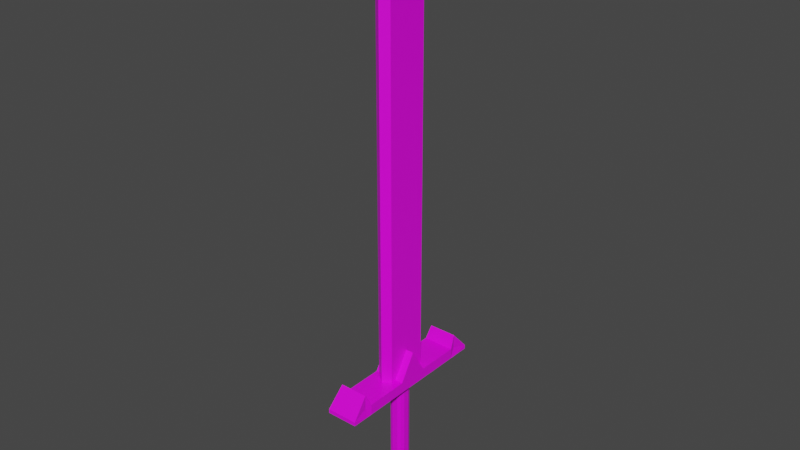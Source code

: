 # Source: sword.blend  (saved by Blender 2.80.75; exported with 4.5.12 LTS)
import bpy
from mathutils import Matrix  # noqa: F401  (used for matrix-valued properties, if any)

bpy.ops.wm.read_factory_settings(use_empty=True)
scene = bpy.context.scene
scene.name = 'Scene'

# ---- collections
col_collection = bpy.data.collections.new('Collection'); scene.collection.children.link(col_collection)

# ---- images (referenced by path relative to the original .blend; pixels are not part of the script)
import os
ASSET_DIR = os.environ.get("B2B_ASSET_DIR", "")  # directory of the original .blend (textures are referenced by path, not embedded)
HERE = os.path.dirname(os.path.abspath(__file__))  # packed textures are extracted next to this script under _unpacked/

def load_image(name, relpath, width, height, colorspace="sRGB"):
    """Load a texture the original file referenced (path relative to the .blend, or extracted next to this script)."""
    p = next((c for c in (os.path.join(HERE, relpath), os.path.join(ASSET_DIR, relpath)) if relpath and os.path.exists(c)), "")
    if p:
        img = bpy.data.images.load(p, check_existing=True)
        img.name = name
    else:  # same state as the original file: an image datablock whose file is absent (Cycles renders it pink)
        img = bpy.data.images.new(name, width, height)
        img.source = "FILE"
        img.filepath = "//" + (relpath or name)
    img.colorspace_settings.name = colorspace
    return img
img_sword_jpg = load_image('Sword.jpg', 'textures/Sword.jpg', 1024, 1024, 'sRGB')
img_metal_png = load_image('Metal.png', 'textures/Metal.png', 1024, 1024, 'sRGB')
img_leather_jpg = load_image('Leather.jpg', 'textures/Leather.jpg', 1024, 1024, 'sRGB')

# ---- materials (node trees are filled in below, after node groups)
mat_sword = bpy.data.materials.new('Sword')
mat_sword.alpha_threshold = 0.0
mat_sword.use_transparent_shadow = False
mat_sword.line_color = (0.0, 0.0, 0.0, 1.0)
mat_metal = bpy.data.materials.new('Metal')
mat_metal.alpha_threshold = 0.0
mat_metal.use_transparent_shadow = False
mat_metal.line_color = (0.0, 0.0, 0.0, 1.0)
mat_leather = bpy.data.materials.new('Leather')
mat_leather.alpha_threshold = 0.0
mat_leather.use_transparent_shadow = False
mat_leather.line_color = (0.0, 0.0, 0.0, 1.0)

# ---- material node trees
mat_sword.use_nodes = True; mat_sword.node_tree.nodes.clear()
_N = mat_sword.node_tree.nodes; _L = mat_sword.node_tree.links
n0 = _N.new('ShaderNodeOutputMaterial'); n0.name = 'Material Output'; n0.location = (300, 300)
n1 = _N.new('ShaderNodeBsdfPrincipled'); n1.name = 'Principled BSDF'; n1.location = (10, 300)
n1.distribution = 'GGX'
n1.subsurface_method = 'BURLEY'
n1.inputs[2].default_value = 0.4
n1.inputs[3].default_value = 1.45
n1.inputs[27].default_value = (0.0, 0.0, 0.0, 1.0)
n1.inputs[28].default_value = 1.0
n2 = _N.new('ShaderNodeTexImage'); n2.name = 'Image Texture'; n2.location = (-367, 225)
n2.image = img_sword_jpg
_L.new(n1.outputs[0], n0.inputs[0])
_L.new(n2.outputs[0], n1.inputs[0])
n0.is_active_output = True
mat_metal.use_nodes = True; mat_metal.node_tree.nodes.clear()
_N = mat_metal.node_tree.nodes; _L = mat_metal.node_tree.links
n0 = _N.new('ShaderNodeOutputMaterial'); n0.name = 'Material Output'; n0.location = (300, 300)
n1 = _N.new('ShaderNodeBsdfPrincipled'); n1.name = 'Principled BSDF'; n1.location = (10, 300)
n1.distribution = 'GGX'
n1.subsurface_method = 'BURLEY'
n1.inputs[2].default_value = 0.4
n1.inputs[3].default_value = 1.45
n1.inputs[27].default_value = (0.0, 0.0, 0.0, 1.0)
n1.inputs[28].default_value = 1.0
n2 = _N.new('ShaderNodeTexImage'); n2.name = 'Image Texture'; n2.location = (-367, 225)
n2.image = img_metal_png
_L.new(n1.outputs[0], n0.inputs[0])
_L.new(n2.outputs[0], n1.inputs[0])
n0.is_active_output = True
mat_leather.use_nodes = True; mat_leather.node_tree.nodes.clear()
_N = mat_leather.node_tree.nodes; _L = mat_leather.node_tree.links
n0 = _N.new('ShaderNodeOutputMaterial'); n0.name = 'Material Output'; n0.location = (300, 300)
n1 = _N.new('ShaderNodeBsdfPrincipled'); n1.name = 'Principled BSDF'; n1.location = (10, 300)
n1.distribution = 'GGX'
n1.subsurface_method = 'BURLEY'
n1.inputs[2].default_value = 0.4
n1.inputs[3].default_value = 1.45
n1.inputs[27].default_value = (0.0, 0.0, 0.0, 1.0)
n1.inputs[28].default_value = 1.0
n2 = _N.new('ShaderNodeTexImage'); n2.name = 'Image Texture'; n2.location = (-367, 225)
n2.image = img_leather_jpg
_L.new(n1.outputs[0], n0.inputs[0])
_L.new(n2.outputs[0], n1.inputs[0])
n0.is_active_output = True

# ---- world
world_world = bpy.data.worlds.new('World'); scene.world = world_world
world_world.use_nodes = True; world_world.node_tree.nodes.clear()
_N = world_world.node_tree.nodes; _L = world_world.node_tree.links
n0 = _N.new('ShaderNodeOutputWorld'); n0.name = 'World Output'; n0.location = (300, 300)
n1 = _N.new('ShaderNodeBackground'); n1.name = 'Background'; n1.location = (10, 300)
n1.inputs[0].default_value = (0.05088, 0.05088, 0.05088, 1.0)
_L.new(n1.outputs[0], n0.inputs[0])
n0.is_active_output = True
world_world.color = (0.05088, 0.05088, 0.05088)
world_world.use_sun_shadow = False
world_world.sun_shadow_jitter_overblur = 0.0

# ---- meshes
me_cube_001 = bpy.data.meshes.new('Cube.001')
me_cube_001.from_pydata([(0.25, 0.0, 1.329), (0.25, 0.6734, 1.329), (0.25, 0.5, 1.329), (-0.25, -0.5, 1.329), (-0.25, 0.5, 1.329), (-0.25, 0.0, 1.329), (0.0, 0.8469, 1.329), (0.25, -0.5, 1.329), (0.25, -0.6734, 1.329), (-0.25, 0.6734, 1.329), (0.0, 0.0, -4.201), (0.2632, 0.6734, 12.74), (0.2632, -0.6734, 1.329), (0.2632, 0.5, 12.74), (0.2632, 0.6734, 1.329), (0.2632, 0.0, 12.74), (0.0, 0.8469, 0.1707), (0.0, -0.8469, 0.1707), (-0.2632, 0.6734, 12.74), (0.2632, 0.0, 1.0), (-0.2632, 0.0, 1.0), (0.2632, -0.6734, 0.1707), (0.2632, -0.5, 0.1707), (-0.2632, -0.6734, 0.1707), (-0.2632, -0.5, 0.1707), (0.2632, 0.6734, 0.1707), (0.2632, 0.5, 0.1707), (-0.2632, 0.0, 1.329), (-0.2632, 0.5, 0.1707), (-0.2632, 0.6734, 0.1707), (-0.2632, 0.5, 1.329), (0.0, -0.8469, 1.329), (-0.2632, -0.6734, 1.329), (-0.2632, 0.5, 12.74), (0.2632, -0.5, 1.329), (0.2632, 0.0, 1.329), (-0.2632, -0.5, 1.329), (0.2632, 0.5, 1.329), (-0.2632, 0.6734, 1.329), (-0.2632, 0.0, 12.74), (-0.2632, -0.5, 12.74), (-0.2632, -0.6734, 12.74), (0.2632, -0.5, 12.74), (0.2632, -0.6734, 12.74), (0.0, 0.8469, 12.74), (0.0, -0.8469, 12.74), (-3.765e-07, 0.0, 14.4)], [(0, 2), (2, 1), (0, 7), (5, 4), (4, 9), (6, 9), (5, 3), (7, 8), (1, 6)], [(19, 34, 22), (20, 36, 27), (20, 30, 28), (19, 37, 35), (42, 15, 46), (46, 33, 39), (40, 46, 39), (46, 44, 18), (46, 40, 41), (15, 13, 46), (43, 42, 46), (11, 44, 46), (45, 46, 41), (13, 11, 46), (45, 43, 46), (33, 46, 18), (32, 23, 17, 31), (45, 31, 12, 43), (19, 35, 34), (13, 37, 14, 11), (31, 17, 21, 12), (6, 16, 29, 38), (18, 38, 30, 33), (43, 12, 34, 42), (12, 21, 22, 34), (20, 24, 36), (36, 24, 23, 32), (20, 27, 30), (19, 26, 37), (38, 29, 28, 30), (44, 6, 38, 18), (37, 26, 25, 14), (15, 35, 37, 13), (40, 36, 32, 41), (11, 14, 6, 44), (41, 32, 31, 45), (39, 27, 36, 40), (42, 34, 35, 15), (14, 25, 16, 6), (33, 30, 27, 39)])
_uv = me_cube_001.uv_layers.new(name='UVMap')
_uv.uv.foreach_set('vector', [0.3065, 0.06174, 0.2541, 0.08469, 0.2541, 0.003921, 0.3065, 0.06174, 0.2541, 0.08469, 0.3065, 0.08469, 0.3065, 0.06174, 0.3588, 0.08469, 0.3588, 0.003921, 0.3065, 0.06174, 0.3588, 0.08469, 0.3065, 0.08469, 0.2541, 0.8801, 0.3065, 0.8801, 0.3065, 0.996, 0.3065, 0.996, 0.3588, 0.8801, 0.3065, 0.8801, 0.2541, 0.8801, 0.3065, 0.996, 0.3065, 0.8801, 0.3065, 0.996, 0.3065, 0.8801, 0.2789, 0.8801, 0.3065, 0.996, 0.2541, 0.8801, 0.236, 0.8801, 0.3065, 0.8801, 0.3588, 0.8801, 0.3065, 0.996, 0.236, 0.8801, 0.2541, 0.8801, 0.3065, 0.996, 0.334, 0.8801, 0.3065, 0.8801, 0.3065, 0.996, 0.3065, 0.8801, 0.3065, 0.996, 0.2789, 0.8801, 0.3588, 0.8801, 0.3769, 0.8801, 0.3065, 0.996, 0.3065, 0.8801, 0.334, 0.8801, 0.3065, 0.996, 0.3588, 0.8801, 0.3065, 0.996, 0.3769, 0.8801, 0.2789, 0.08469, 0.2789, 0.003921, 0.3065, 0.003921, 0.3065, 0.08469, 0.3065, 0.8801, 0.3065, 0.08469, 0.334, 0.08469, 0.334, 0.8801, 0.3065, 0.06174, 0.3065, 0.08469, 0.2541, 0.08469, 0.3588, 0.8801, 0.3588, 0.08469, 0.3769, 0.08469, 0.3769, 0.8801, 0.3065, 0.08469, 0.3065, 0.003921, 0.334, 0.003921, 0.334, 0.08469, 0.3065, 0.08469, 0.3065, 0.003921, 0.2789, 0.003921, 0.2789, 0.08469, 0.3769, 0.8801, 0.3769, 0.08469, 0.3588, 0.08469, 0.3588, 0.8801, 0.236, 0.8801, 0.236, 0.08469, 0.2541, 0.08469, 0.2541, 0.8801, 0.236, 0.08469, 0.236, 0.003921, 0.2541, 0.003921, 0.2541, 0.08469, 0.3065, 0.06174, 0.2541, 0.003921, 0.2541, 0.08469, 0.2541, 0.08469, 0.2541, 0.003921, 0.236, 0.003921, 0.236, 0.08469, 0.3065, 0.06174, 0.3065, 0.08469, 0.3588, 0.08469, 0.3065, 0.06174, 0.3588, 0.003921, 0.3588, 0.08469, 0.3769, 0.08469, 0.3769, 0.003921, 0.3588, 0.003921, 0.3588, 0.08469, 0.3065, 0.8801, 0.3065, 0.08469, 0.2789, 0.08469, 0.2789, 0.8801, 0.3588, 0.08469, 0.3588, 0.003921, 0.3769, 0.003921, 0.3769, 0.08469, 0.3065, 0.8801, 0.3065, 0.08469, 0.3588, 0.08469, 0.3588, 0.8801, 0.2541, 0.8801, 0.2541, 0.08469, 0.236, 0.08469, 0.236, 0.8801, 0.334, 0.8801, 0.334, 0.08469, 0.3065, 0.08469, 0.3065, 0.8801, 0.2789, 0.8801, 0.2789, 0.08469, 0.3065, 0.08469, 0.3065, 0.8801, 0.3065, 0.8801, 0.3065, 0.08469, 0.2541, 0.08469, 0.2541, 0.8801, 0.2541, 0.8801, 0.2541, 0.08469, 0.3065, 0.08469, 0.3065, 0.8801, 0.334, 0.08469, 0.334, 0.003921, 0.3065, 0.003921, 0.3065, 0.08469, 0.3588, 0.8801, 0.3588, 0.08469, 0.3065, 0.08469, 0.3065, 0.8801])
me_cube_001.materials.append(mat_sword)
me_cube_001.use_remesh_preserve_volume = False
me_cube_001.use_remesh_preserve_attributes = False
me_cube_001.use_mirror_vertex_groups = False
me_cube_001.update()
me_cube_003 = bpy.data.meshes.new('Cube.003')
me_cube_003.from_pydata([(-0.5, -0.5, 0.1707), (-0.25, 0.25, -0.1707), (-0.5, 0.5, 0.1707), (0.5, -0.5, 0.1707), (0.25, 0.25, -0.1707), (0.5, 0.5, 0.1707), (-0.5, -2.614, -0.1707), (-0.5, -2.614, -0.04377), (-0.5, 2.614, -0.04377), (-0.5, 2.614, -0.1707), (0.5, 2.614, -0.1707), (0.5, 2.614, -0.04377), (0.5, -2.614, -0.04377), (0.5, -2.614, -0.1707), (-0.4462, -2.086, 0.5623), (-0.5, -2.086, -0.1707), (0.4462, -2.086, 0.5623), (0.5, -2.086, -0.1707), (0.5, 2.086, -0.1707), (-0.5, 2.086, -0.1707), (0.4462, 2.086, 0.5623), (-0.4462, 2.086, 0.5623), (0.5, -1.887, 0.1707), (0.5, -1.887, -0.1707), (-0.5, -1.887, 0.1707), (-0.5, -1.887, -0.1707), (0.5, 1.887, 0.1707), (-0.5, 1.887, 0.1707), (0.5, 1.887, -0.1707), (-0.5, 1.887, -0.1707), (-0.4462, -2.086, 0.1122), (0.4462, -2.086, 0.1122), (-0.4462, 2.086, 0.1122), (0.4462, 2.086, 0.1122), (0.5, 0.5, -0.1707), (-0.5, 0.5, -0.1707), (-0.5, -0.5, -0.1707), (0.5, -0.5, -0.1707), (0.5, -0.6734, 0.1707), (0.5, 0.8469, 0.1707), (-0.5, 0.8469, 0.1707), (0.5, 0.8469, -0.1707), (-0.5, 0.8469, -0.1707), (0.5, -0.8469, 0.1707), (0.5, -0.8469, -0.1707), (-0.5, -0.8469, 0.1707), (-0.5, -0.8469, -0.1707), (0.5, 0.6734, 0.1707), (-0.5, 0.6734, 0.1707), (0.0, 0.8469, 0.1707), (-0.5, -0.6734, 0.1707), (0.0, -0.8469, 0.1707), (0.25, -0.6734, 0.1707), (0.25, -0.5, 0.1707), (-0.25, -0.6734, 0.1707), (-0.25, -0.5, 0.1707), (0.25, 0.6734, 0.1707), (0.25, 0.5, 0.1707), (-0.25, 0.5, 0.1707), (-0.25, 0.6734, 0.1707), (-0.25, 5.96e-08, -0.1707), (0.25, 0.09475, -0.1707), (0.09475, 0.25, -0.1707), (0.2045, 0.2045, -0.1707), (-0.09475, 0.25, -0.1707), (-0.25, 0.09475, -0.1707), (-0.2045, 0.2045, -0.1707), (-0.25, -0.09475, -0.1707), (-0.09475, -0.25, -0.1707), (-0.25, -0.25, -0.1707), (-0.2045, -0.2045, -0.1707), (0.09475, -0.25, -0.1707), (0.25, -0.09475, -0.1707), (0.25, -0.25, -0.1707), (0.2045, -0.2045, -0.1707)], [], [(31, 16, 12), (32, 21, 8), (69, 60, 67), (22, 16, 31), (27, 21, 32), (52, 43, 38), (44, 37, 3, 38), (51, 45, 24, 22), (14, 24, 30), (14, 30, 7), (20, 26, 33), (20, 33, 11), (73, 36, 69), (60, 36, 35), (4, 37, 73), (1, 65, 60), (1, 62, 64), (4, 72, 61), (73, 68, 71), (35, 4, 1), (41, 39, 47), (50, 0, 36), (48, 40, 42), (59, 40, 48), (11, 33, 18, 10), (38, 43, 44), (47, 5, 34, 41), (22, 43, 51), (42, 35, 2, 48), (56, 39, 49), (54, 45, 51), (46, 45, 50, 36), (49, 39, 26), (61, 63, 4), (63, 62, 4), (64, 66, 1), (66, 65, 1), (67, 70, 69), (70, 68, 69), (71, 74, 73), (74, 72, 73), (10, 9, 8, 11), (8, 9, 19, 32), (38, 3, 53, 52), (6, 13, 12, 7), (46, 36, 37, 44), (21, 27, 26, 20), (12, 16, 14, 7), (31, 17, 23, 22), (34, 5, 3, 37), (18, 28, 29, 19), (27, 40, 49, 26), (16, 22, 24, 14), (30, 24, 25, 15), (28, 41, 42, 29), (25, 46, 44, 23), (52, 51, 43), (0, 2, 35, 36), (26, 39, 41, 28), (29, 42, 40, 27), (15, 25, 23, 17), (24, 45, 46, 25), (32, 19, 29, 27), (7, 30, 15, 6), (33, 26, 28, 18), (12, 13, 17, 31), (73, 37, 36), (35, 1, 60), (60, 69, 36), (4, 34, 37), (1, 4, 62), (4, 73, 72), (73, 69, 68), (35, 34, 4), (47, 56, 57, 5), (59, 49, 40), (48, 2, 58, 59), (6, 15, 17, 13), (50, 54, 55, 0), (8, 21, 20, 11), (23, 44, 43, 22), (10, 18, 19, 9), (56, 47, 39), (54, 50, 45), (34, 35, 42, 41)])
_uv = me_cube_003.uv_layers.new(name='UVMap')
_uv.uv.foreach_set('vector', [0.1018, 0.4989, 0.1018, 0.5562, 0.0007528, 0.479, 0.8997, 0.4989, 0.8997, 0.5562, 1.001, 0.479, 0.4537, 0.4542, 0.4537, 0.4861, 0.4537, 0.474, 0.1398, 0.5063, 0.1018, 0.5562, 0.1018, 0.4989, 0.8618, 0.5063, 0.8997, 0.5562, 0.8997, 0.4989, 0.5493, 0.4003, 0.5971, 0.3782, 0.5971, 0.4003, 0.3388, 0.4628, 0.4051, 0.4628, 0.4051, 0.5063, 0.372, 0.5063, 0.5015, 0.3782, 0.4059, 0.3782, 0.4059, 0.2457, 0.5971, 0.2457, 0.1018, 0.5562, 0.1398, 0.5063, 0.1018, 0.4989, 0.1018, 0.5562, 0.1018, 0.4989, 0.0007528, 0.479, 0.8997, 0.5562, 0.8618, 0.5063, 0.8997, 0.4989, 0.8997, 0.5562, 0.8997, 0.4989, 1.001, 0.479, 0.5493, 0.4542, 0.4059, 0.4224, 0.4537, 0.4542, 0.4537, 0.4861, 0.4059, 0.4224, 0.4059, 0.5498, 0.5493, 0.5179, 0.5971, 0.4224, 0.5493, 0.4542, 0.4537, 0.5179, 0.4537, 0.4982, 0.4537, 0.4861, 0.4537, 0.5179, 0.5196, 0.5179, 0.4834, 0.5179, 0.5486, 0.4628, 0.4826, 0.4628, 0.5189, 0.4628, 0.5493, 0.4542, 0.4834, 0.4542, 0.5196, 0.4542, 0.4059, 0.5498, 0.5493, 0.5179, 0.4537, 0.5179, 0.6627, 0.4628, 0.6627, 0.5063, 0.6296, 0.5063, 0.372, 0.5063, 0.4051, 0.5063, 0.4051, 0.4628, 0.6296, 0.5063, 0.6627, 0.5063, 0.6627, 0.4628, 0.4537, 0.5719, 0.4059, 0.594, 0.4059, 0.5719, 1.001, 0.479, 0.8997, 0.4989, 0.8997, 0.4628, 1.001, 0.4628, 0.372, 0.5063, 0.3388, 0.5063, 0.3388, 0.4628, 0.6296, 0.5063, 0.5964, 0.5063, 0.5964, 0.4628, 0.6627, 0.4628, 0.5971, 0.2457, 0.5971, 0.3782, 0.5015, 0.3782, 0.6627, 0.4628, 0.5964, 0.4628, 0.5964, 0.5063, 0.6296, 0.5063, 0.5493, 0.5719, 0.5971, 0.594, 0.5015, 0.594, 0.4537, 0.4003, 0.4059, 0.3782, 0.5015, 0.3782, 0.3388, 0.4628, 0.3388, 0.5063, 0.372, 0.5063, 0.4051, 0.4628, 0.5015, 0.594, 0.5971, 0.594, 0.5971, 0.7265, 0.5493, 0.4982, 0.5406, 0.5121, 0.5493, 0.5179, 0.5406, 0.5121, 0.5196, 0.5179, 0.5493, 0.5179, 0.4834, 0.5179, 0.4624, 0.5121, 0.4537, 0.5179, 0.4624, 0.5121, 0.4537, 0.4982, 0.4537, 0.5179, 0.4537, 0.474, 0.4624, 0.46, 0.4537, 0.4542, 0.4624, 0.46, 0.4834, 0.4542, 0.4537, 0.4542, 0.5196, 0.4542, 0.5406, 0.46, 0.5493, 0.4542, 0.5406, 0.46, 0.5493, 0.474, 0.5493, 0.4542, 0.5971, 0.4628, 0.4059, 0.4628, 0.4059, 0.479, 0.5971, 0.479, 1.001, 0.479, 1.001, 0.4628, 0.8997, 0.4628, 0.8997, 0.4989, 0.5971, 0.4003, 0.5971, 0.4224, 0.5493, 0.4224, 0.5493, 0.4003, 0.4059, 0.4628, 0.5971, 0.4628, 0.5971, 0.479, 0.4059, 0.479, 0.4059, 0.3782, 0.4059, 0.4224, 0.5971, 0.4224, 0.5971, 0.3782, 0.4162, 0.5562, 0.4059, 0.5063, 0.5971, 0.5063, 0.5869, 0.5562, 0.5971, 0.479, 0.5869, 0.5562, 0.4162, 0.5562, 0.4059, 0.479, 0.1018, 0.4989, 0.1018, 0.4628, 0.1398, 0.4628, 0.1398, 0.5063, 0.5964, 0.4628, 0.5964, 0.5063, 0.4051, 0.5063, 0.4051, 0.4628, 0.5971, 0.7518, 0.5971, 0.7265, 0.4059, 0.7265, 0.4059, 0.7518, 0.4059, 0.7265, 0.4059, 0.594, 0.5015, 0.594, 0.5971, 0.7265, 0.5869, 0.5562, 0.5971, 0.5063, 0.4059, 0.5063, 0.4162, 0.5562, 0.1018, 0.4989, 0.1398, 0.5063, 0.1398, 0.4628, 0.1018, 0.4628, 0.5971, 0.7265, 0.5971, 0.594, 0.4059, 0.594, 0.4059, 0.7265, 0.4059, 0.2457, 0.4059, 0.3782, 0.5971, 0.3782, 0.5971, 0.2457, 0.5493, 0.4003, 0.5015, 0.3782, 0.5971, 0.3782, 0.4051, 0.5063, 0.5964, 0.5063, 0.5964, 0.4628, 0.4051, 0.4628, 0.8618, 0.5063, 0.6627, 0.5063, 0.6627, 0.4628, 0.8618, 0.4628, 0.8618, 0.4628, 0.6627, 0.4628, 0.6627, 0.5063, 0.8618, 0.5063, 0.4059, 0.2204, 0.4059, 0.2457, 0.5971, 0.2457, 0.5971, 0.2204, 0.1398, 0.5063, 0.3388, 0.5063, 0.3388, 0.4628, 0.1398, 0.4628, 0.8997, 0.4989, 0.8997, 0.4628, 0.8618, 0.4628, 0.8618, 0.5063, 0.0007528, 0.479, 0.1018, 0.4989, 0.1018, 0.4628, 0.0007528, 0.4628, 0.8997, 0.4989, 0.8618, 0.5063, 0.8618, 0.4628, 0.8997, 0.4628, 0.0007528, 0.479, 0.0007528, 0.4628, 0.1018, 0.4628, 0.1018, 0.4989, 0.5493, 0.4542, 0.5971, 0.4224, 0.4059, 0.4224, 0.4059, 0.5498, 0.4537, 0.5179, 0.4537, 0.4861, 0.4537, 0.4861, 0.4537, 0.4542, 0.4059, 0.4224, 0.5493, 0.5179, 0.5971, 0.5498, 0.5971, 0.4224, 0.4537, 0.5179, 0.5493, 0.5179, 0.5196, 0.5179, 0.5486, 0.4628, 0.4529, 0.4628, 0.4826, 0.4628, 0.5493, 0.4542, 0.4537, 0.4542, 0.4834, 0.4542, 0.4059, 0.5498, 0.5971, 0.5498, 0.5493, 0.5179, 0.5971, 0.5719, 0.5493, 0.5719, 0.5493, 0.5498, 0.5971, 0.5498, 0.4537, 0.5719, 0.5015, 0.594, 0.4059, 0.594, 0.4059, 0.5719, 0.4059, 0.5498, 0.4537, 0.5498, 0.4537, 0.5719, 0.4059, 0.1531, 0.4059, 0.2204, 0.5971, 0.2204, 0.5971, 0.1531, 0.4059, 0.4003, 0.4537, 0.4003, 0.4537, 0.4224, 0.4059, 0.4224, 0.4059, 0.479, 0.4162, 0.5562, 0.5869, 0.5562, 0.5971, 0.479, 0.1398, 0.4628, 0.3388, 0.4628, 0.3388, 0.5063, 0.1398, 0.5063, 0.5971, 0.8191, 0.5971, 0.7518, 0.4059, 0.7518, 0.4059, 0.8191, 0.5493, 0.5719, 0.5971, 0.5719, 0.5971, 0.594, 0.4537, 0.4003, 0.4059, 0.4003, 0.4059, 0.3782, 0.5971, 0.5498, 0.4059, 0.5498, 0.4059, 0.594, 0.5971, 0.594])
me_cube_003.materials.append(mat_metal)
me_cube_003.use_remesh_preserve_volume = False
me_cube_003.use_remesh_preserve_attributes = False
me_cube_003.use_mirror_vertex_groups = False
me_cube_003.update()
me_cube_004 = bpy.data.meshes.new('Cube.004')
me_cube_004.from_pydata([(-0.5, -0.5, 0.1707), (-0.5, 0.5, 0.1707), (0.5, -0.5, 0.1707), (0.5, 0.5, 0.1707), (-0.5, 0.0, 1.0), (0.5, 0.0, 1.0), (0.25, 0.0, 1.0), (-0.25, 0.0, 1.0), (0.25, -0.5, 0.1707), (-0.25, -0.5, 0.1707), (0.25, 0.5, 0.1707), (-0.25, 0.5, 0.1707)], [], [(4, 1, 0), (5, 2, 3), (4, 7, 11, 1), (5, 3, 10, 6), (2, 5, 6, 8), (0, 9, 7, 4)])
_uv = me_cube_004.uv_layers.new(name='UVMap')
_uv.uv.foreach_set('vector', [0.498, 0.8338, 0.998, 0.004481, -0.001953, 0.004481, 0.498, 0.8338, -0.001953, 0.004481, 0.998, 0.004481, -0.001953, 0.8338, 0.248, 0.8338, 0.248, 0.004481, -0.001953, 0.004481, 0.998, 0.8338, 0.998, 0.004481, 0.748, 0.004481, 0.748, 0.8338, 0.998, 0.004481, 0.998, 0.8338, 0.748, 0.8338, 0.748, 0.004481, -0.001953, 0.004481, 0.248, 0.004481, 0.248, 0.8338, -0.001953, 0.8338])
me_cube_004.materials.append(mat_leather)
me_cube_004.use_remesh_preserve_volume = False
me_cube_004.use_remesh_preserve_attributes = False
me_cube_004.use_mirror_vertex_groups = False
me_cube_004.update()
me_cube_005 = bpy.data.meshes.new('Cube.005')
me_cube_005.from_pydata([(-0.25, 5.96e-08, -0.1707), (0.25, 0.09475, -0.1707), (0.09475, 0.25, -0.1707), (0.2045, 0.2045, -0.1707), (-0.09475, 0.25, -0.1707), (-0.25, 0.09475, -0.1707), (-0.2045, 0.2045, -0.1707), (-0.25, -0.09475, -0.1707), (-0.09475, -0.25, -0.1707), (-0.2045, -0.2045, -0.1707), (0.09475, -0.25, -0.1707), (0.25, -0.09475, -0.1707), (0.2045, -0.2045, -0.1707), (0.09475, 0.25, -3.424), (0.25, 0.09475, -3.424), (0.2045, 0.2045, -3.424), (-0.25, 0.09475, -3.424), (-0.09475, 0.25, -3.424), (-0.2045, 0.2045, -3.424), (-0.09475, -0.25, -3.424), (-0.25, -0.09475, -3.424), (-0.2045, -0.2045, -3.424), (0.25, -0.09475, -3.424), (0.09475, -0.25, -3.424), (0.2045, -0.2045, -3.424)], [], [(14, 1, 11, 22), (12, 10, 23, 24), (0, 5, 16), (17, 4, 2, 13), (11, 12, 24, 22), (7, 20, 21, 9), (3, 1, 14, 15), (0, 16, 20, 7), (6, 4, 17, 18), (2, 3, 15, 13), (23, 10, 8, 19), (21, 19, 8, 9), (5, 6, 18, 16)])
_uv = me_cube_005.uv_layers.new(name='UVMap')
_uv.uv.foreach_set('vector', [0.5291, -0.008333, 0.5291, 0.9917, 0.4709, 0.9917, 0.4709, -0.008333, 0.5629, 0.9917, 0.5291, 0.9917, 0.5291, -0.008333, 0.5629, -0.008333, 0.5, 0.9917, 0.5291, 0.9917, 0.5291, -0.008333, 0.4709, -0.008333, 0.4709, 0.9917, 0.5291, 0.9917, 0.5291, -0.008333, 0.4709, 0.9917, 0.4371, 0.9917, 0.4371, -0.008333, 0.4709, -0.008333, 0.4709, 0.9917, 0.4709, -0.008333, 0.4371, -0.008333, 0.4371, 0.9917, 0.5629, 0.9917, 0.5291, 0.9917, 0.5291, -0.008333, 0.5629, -0.008333, 0.5, 0.9917, 0.5291, -0.008333, 0.4709, -0.008333, 0.4709, 0.9917, 0.4371, 0.9917, 0.4709, 0.9917, 0.4709, -0.008333, 0.4371, -0.008333, 0.5291, 0.9917, 0.5629, 0.9917, 0.5629, -0.008333, 0.5291, -0.008333, 0.5291, -0.008333, 0.5291, 0.9917, 0.4709, 0.9917, 0.4709, -0.008333, 0.4371, -0.008333, 0.4709, -0.008333, 0.4709, 0.9917, 0.4371, 0.9917, 0.5291, 0.9917, 0.5629, 0.9917, 0.5629, -0.008333, 0.5291, -0.008333])
me_cube_005.materials.append(mat_metal)
me_cube_005.use_remesh_preserve_volume = False
me_cube_005.use_remesh_preserve_attributes = False
me_cube_005.use_mirror_vertex_groups = False
me_cube_005.update()
me_cube_006 = bpy.data.meshes.new('Cube.006')
me_cube_006.from_pydata([(0.09475, 0.25, -3.424), (0.25, 0.09475, -3.424), (0.2045, 0.2045, -3.424), (-0.25, 0.09475, -3.424), (-0.09475, 0.25, -3.424), (-0.2045, 0.2045, -3.424), (-0.09475, -0.25, -3.424), (-0.25, -0.09475, -3.424), (-0.2045, -0.2045, -3.424), (0.25, -0.09475, -3.424), (0.09475, -0.25, -3.424), (0.2045, -0.2045, -3.424), (0.1165, -0.3073, -3.567), (-0.3073, 0.1165, -3.567), (0.3073, 0.1165, -3.567), (-0.3073, -0.1165, -3.567), (-0.1165, 0.3073, -3.567), (-0.1165, -0.3073, -3.567), (0.3073, -0.1165, -3.567), (0.1165, 0.3073, -3.567), (-0.2514, 0.2514, -3.567), (-0.2514, -0.2514, -3.567), (0.2514, 0.2514, -3.567), (0.2514, -0.2514, -3.567), (0.1314, -0.3468, -3.721), (0.1032, -0.2724, -4.06), (-0.3468, 0.1314, -3.721), (0.3468, 0.1314, -3.721), (-0.3468, -0.1314, -3.721), (-0.1314, 0.3468, -3.721), (-0.1314, -0.3468, -3.721), (0.3468, -0.1314, -3.721), (0.1314, 0.3468, -3.721), (-0.2837, 0.2837, -3.721), (-0.2837, -0.2837, -3.721), (0.2837, 0.2837, -3.721), (0.2837, -0.2837, -3.721), (0.1314, -0.3468, -3.885), (-0.3468, 0.1314, -3.885), (0.3468, 0.1314, -3.885), (-0.3468, -0.1314, -3.885), (-0.1314, 0.3468, -3.885), (-0.1314, -0.3468, -3.885), (0.3468, -0.1314, -3.885), (0.1314, 0.3468, -3.885), (-0.2837, 0.2837, -3.885), (-0.2837, -0.2837, -3.885), (0.2837, 0.2837, -3.885), (0.2837, -0.2837, -3.885), (-0.2724, 0.1032, -4.06), (0.2724, 0.1032, -4.06), (-0.2724, -0.1032, -4.06), (-0.1032, 0.2724, -4.06), (-0.1032, -0.2724, -4.06), (0.2724, -0.1032, -4.06), (0.1032, 0.2724, -4.06), (-0.2228, 0.2228, -4.06), (-0.2228, -0.2228, -4.06), (0.2228, 0.2228, -4.06), (0.2228, -0.2228, -4.06), (0.0, 0.0, -4.201)], [], [(53, 57, 60), (55, 58, 60), (52, 55, 60), (49, 56, 60), (25, 53, 60), (58, 50, 60), (54, 59, 60), (56, 52, 60), (51, 49, 60), (50, 54, 60), (59, 25, 60), (57, 51, 60), (12, 10, 6, 17), (15, 7, 3, 13), (16, 20, 5, 4), (12, 23, 11, 10), (58, 55, 44, 47), (14, 1, 9, 18), (13, 3, 5, 20), (17, 6, 8, 21), (50, 39, 43, 54), (26, 13, 20, 33), (32, 19, 22, 35), (28, 15, 13, 26), (31, 18, 23, 36), (15, 21, 8, 7), (24, 12, 17, 30), (24, 36, 23, 12), (27, 14, 18, 31), (29, 33, 20, 16), (18, 9, 11, 23), (14, 22, 2, 1), (19, 0, 2, 22), (47, 35, 27, 39), (48, 36, 24, 37), (39, 27, 31, 43), (42, 30, 34, 46), (45, 33, 29, 41), (41, 29, 32, 44), (38, 26, 33, 45), (43, 31, 36, 48), (27, 35, 22, 14), (16, 4, 0, 19), (30, 17, 21, 34), (28, 34, 21, 15), (25, 37, 42, 53), (29, 16, 19, 32), (58, 47, 39, 50), (57, 53, 42, 46), (51, 40, 38, 49), (59, 54, 43, 48), (56, 45, 41, 52), (59, 48, 37, 25), (44, 32, 35, 47), (46, 34, 28, 40), (40, 28, 26, 38), (57, 46, 40, 51), (56, 49, 38, 45), (52, 41, 44, 55), (37, 24, 30, 42)])
_uv = me_cube_006.uv_layers.new(name='UVMap')
_uv.uv.foreach_set('vector', [0.3789, 0.001235, 0.2251, 0.06495, 0.5117, 0.3516, 0.6445, 0.7019, 0.7983, 0.6382, 0.5117, 0.3516, 0.3789, 0.7019, 0.6445, 0.7019, 0.5117, 0.3516, 0.1614, 0.4843, 0.2251, 0.6382, 0.5117, 0.3516, 0.6445, 0.001235, 0.3789, 0.001235, 0.5117, 0.3516, 0.7983, 0.6382, 0.862, 0.4843, 0.5117, 0.3516, 0.862, 0.2188, 0.7983, 0.06495, 0.5117, 0.3516, 0.2251, 0.6382, 0.3789, 0.7019, 0.5117, 0.3516, 0.1614, 0.2188, 0.1614, 0.4843, 0.5117, 0.3516, 0.862, 0.4843, 0.862, 0.2188, 0.5117, 0.3516, 0.7983, 0.06495, 0.6445, 0.001235, 0.5117, 0.3516, 0.2251, 0.06495, 0.1614, 0.2188, 0.5117, 0.3516, 0.6615, 0.6624, 0.6336, 0.8472, 0.3899, 0.8472, 0.3619, 0.6624, 0.3619, 0.6624, 0.3899, 0.8472, 0.6336, 0.8472, 0.6615, 0.6624, 0.3619, 0.6624, 0.1883, 0.6624, 0.2487, 0.8472, 0.3899, 0.8472, 0.6615, 0.6624, 0.8351, 0.6624, 0.7748, 0.8472, 0.6336, 0.8472, 0.7983, 0.02921, 0.6445, 0.02921, 0.6808, 0.2542, 0.8766, 0.2542, 0.6615, 0.6624, 0.6336, 0.8472, 0.3899, 0.8472, 0.3619, 0.6624, 0.6615, 0.6624, 0.6336, 0.8472, 0.7748, 0.8472, 0.8351, 0.6624, 0.3619, 0.6624, 0.3899, 0.8472, 0.2487, 0.8472, 0.1883, 0.6624, 0.6445, 0.02921, 0.6808, 0.2542, 0.3427, 0.2542, 0.3789, 0.02921, 0.6808, 0.4648, 0.6615, 0.6624, 0.8351, 0.6624, 0.8766, 0.4648, 0.6808, 0.4648, 0.6615, 0.6624, 0.8351, 0.6624, 0.8766, 0.4648, 0.3427, 0.4648, 0.3619, 0.6624, 0.6615, 0.6624, 0.6808, 0.4648, 0.3427, 0.4648, 0.3619, 0.6624, 0.1883, 0.6624, 0.1468, 0.4648, 0.3619, 0.6624, 0.1883, 0.6624, 0.2487, 0.8472, 0.3899, 0.8472, 0.6808, 0.4648, 0.6615, 0.6624, 0.3619, 0.6624, 0.3427, 0.4648, 0.6808, 0.4648, 0.8766, 0.4648, 0.8351, 0.6624, 0.6615, 0.6624, 0.6808, 0.4648, 0.6615, 0.6624, 0.3619, 0.6624, 0.3427, 0.4648, 0.3427, 0.4648, 0.1468, 0.4648, 0.1883, 0.6624, 0.3619, 0.6624, 0.3619, 0.6624, 0.3899, 0.8472, 0.2487, 0.8472, 0.1883, 0.6624, 0.6615, 0.6624, 0.8351, 0.6624, 0.7748, 0.8472, 0.6336, 0.8472, 0.6615, 0.6624, 0.6336, 0.8472, 0.7748, 0.8472, 0.8351, 0.6624, 0.8766, 0.2542, 0.8766, 0.4648, 0.6808, 0.4648, 0.6808, 0.2542, 0.8766, 0.2542, 0.8766, 0.4648, 0.6808, 0.4648, 0.6808, 0.2542, 0.6808, 0.2542, 0.6808, 0.4648, 0.3427, 0.4648, 0.3427, 0.2542, 0.3427, 0.2542, 0.3427, 0.4648, 0.1468, 0.4648, 0.1468, 0.2542, 0.1468, 0.2542, 0.1468, 0.4648, 0.3427, 0.4648, 0.3427, 0.2542, 0.3427, 0.2542, 0.3427, 0.4648, 0.6808, 0.4648, 0.6808, 0.2542, 0.6808, 0.2542, 0.6808, 0.4648, 0.8766, 0.4648, 0.8766, 0.2542, 0.3427, 0.2542, 0.3427, 0.4648, 0.1468, 0.4648, 0.1468, 0.2542, 0.6808, 0.4648, 0.8766, 0.4648, 0.8351, 0.6624, 0.6615, 0.6624, 0.3619, 0.6624, 0.3899, 0.8472, 0.6336, 0.8472, 0.6615, 0.6624, 0.3427, 0.4648, 0.3619, 0.6624, 0.1883, 0.6624, 0.1468, 0.4648, 0.3427, 0.4648, 0.1468, 0.4648, 0.1883, 0.6624, 0.3619, 0.6624, 0.6445, 0.02921, 0.6808, 0.2542, 0.3427, 0.2542, 0.3789, 0.02921, 0.3427, 0.4648, 0.3619, 0.6624, 0.6615, 0.6624, 0.6808, 0.4648, 0.7983, 0.02921, 0.8766, 0.2542, 0.6808, 0.2542, 0.6445, 0.02921, 0.2251, 0.02921, 0.3789, 0.02921, 0.3427, 0.2542, 0.1468, 0.2542, 0.3789, 0.02921, 0.3427, 0.2542, 0.6808, 0.2542, 0.6445, 0.02921, 0.2251, 0.02921, 0.3789, 0.02921, 0.3427, 0.2542, 0.1468, 0.2542, 0.2251, 0.02921, 0.1468, 0.2542, 0.3427, 0.2542, 0.3789, 0.02921, 0.7983, 0.02921, 0.8766, 0.2542, 0.6808, 0.2542, 0.6445, 0.02921, 0.6808, 0.2542, 0.6808, 0.4648, 0.8766, 0.4648, 0.8766, 0.2542, 0.1468, 0.2542, 0.1468, 0.4648, 0.3427, 0.4648, 0.3427, 0.2542, 0.3427, 0.2542, 0.3427, 0.4648, 0.6808, 0.4648, 0.6808, 0.2542, 0.2251, 0.02921, 0.1468, 0.2542, 0.3427, 0.2542, 0.3789, 0.02921, 0.7983, 0.02921, 0.6445, 0.02921, 0.6808, 0.2542, 0.8766, 0.2542, 0.3789, 0.02921, 0.3427, 0.2542, 0.6808, 0.2542, 0.6445, 0.02921, 0.6808, 0.2542, 0.6808, 0.4648, 0.3427, 0.4648, 0.3427, 0.2542])
me_cube_006.materials.append(mat_leather)
me_cube_006.use_remesh_preserve_volume = False
me_cube_006.use_remesh_preserve_attributes = False
me_cube_006.use_mirror_vertex_groups = False
me_cube_006.update()

# ---- objects
ob_blade = bpy.data.objects.new('Blade', me_cube_001)
ob_arms = bpy.data.objects.new('Arms', me_cube_003)
ob_emblem = bpy.data.objects.new('Emblem', me_cube_004)
ob_handle = bpy.data.objects.new('Handle', me_cube_005)
ob_knob = bpy.data.objects.new('Knob', me_cube_006)

# ---- transforms, parenting, visibility, modifiers, constraints
ob_blade.location = (0.0, 0.0, 0.0)
ob_blade.scale = (0.19, 0.2, 0.2)
ob_blade.lineart.crease_threshold = 0.0
ob_arms.location = (0.0, 0.0, 0.0)
ob_arms.scale = (0.2, 0.2, 0.2)
ob_arms.lineart.crease_threshold = 0.0
ob_emblem.location = (0.0, 0.0, 0.0)
ob_emblem.scale = (0.2, 0.2, 0.2)
ob_emblem.lineart.crease_threshold = 0.0
ob_handle.location = (0.0, 0.0, 0.0)
ob_handle.scale = (0.2, 0.2, 0.2)
ob_handle.lineart.crease_threshold = 0.0
ob_knob.location = (0.0, 0.0, 0.0)
ob_knob.scale = (0.19, 0.2, 0.2)
ob_knob.lineart.crease_threshold = 0.0

# ---- collection membership
col_collection.objects.link(ob_blade)
col_collection.objects.link(ob_arms)
col_collection.objects.link(ob_emblem)
col_collection.objects.link(ob_handle)
col_collection.objects.link(ob_knob)

# ---- scene / render settings (as saved in the file)
scene.frame_start = 1; scene.frame_end = 250; scene.frame_set(1)
scene.render.engine = 'BLENDER_EEVEE_NEXT'
scene.cycles.use_denoising = False
scene.cycles.samples = 128
scene.cycles.sampling_pattern = 'TABULATED_SOBOL'
scene.cycles.use_adaptive_sampling = False
scene.cycles.use_light_tree = False
scene.view_settings.view_transform = 'Filmic'
bpy.context.view_layer.update()

# ---- added for rendering (the .blend has no active camera and no usable light): camera, sun
cam_auto = bpy.data.cameras.new('AutoCamera')
cam_auto.lens = 50.0
cam_auto.sensor_width = 36.0
cam_auto.clip_end = 1000.0
ob_auto_camera = bpy.data.objects.new('AutoCamera', cam_auto)
scene.collection.objects.link(ob_auto_camera)
ob_auto_camera.location = (3.58037, -4.29645, 3.88428)
ob_auto_camera.rotation_euler = (1.09748, -7.21219e-08, 0.694738)
scene.camera = ob_auto_camera
light_auto_sun = bpy.data.lights.new('AutoSun', 'SUN')
light_auto_sun.energy = 3.0
light_auto_sun.angle = 0.0523599
ob_auto_sun = bpy.data.objects.new('AutoSun', light_auto_sun)
scene.collection.objects.link(ob_auto_sun)
ob_auto_sun.rotation_euler = (0.872665, 0.174533, 0.523599)
bpy.context.view_layer.update()
